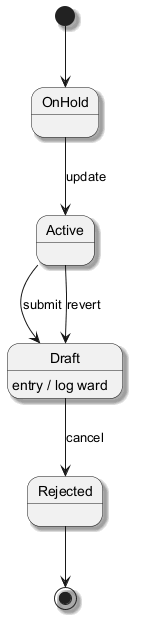

The diagram above was rendered by PlantUML. Its source (embedded in the PNG):
@startuml
skinparam monochrome true
skinparam shadowing true
[*] --> OnHold
OnHold --> Active : update
Active --> Draft : submit
Draft --> Rejected : cancel
Draft : entry / log ward
Active --> Draft : revert
Rejected --> [*]
@enduml